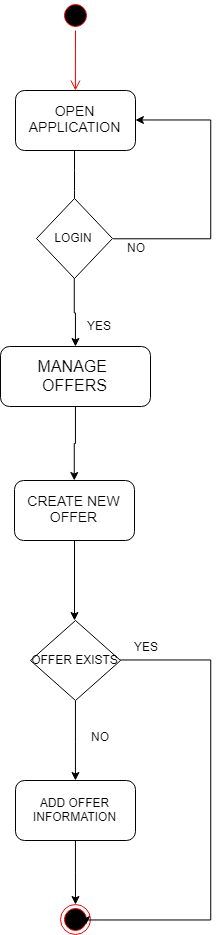

The diagram above was exported from draw.io. Its source (the exported page's mxGraphModel, read from the mxfile embedded in the PNG):
<mxGraphModel dx="1188" dy="647" grid="1" gridSize="10" guides="1" tooltips="1" connect="1" arrows="1" fold="1" page="1" pageScale="1" pageWidth="850" pageHeight="1100" background="#ffffff" math="0" shadow="0">
  <root>
    <mxCell id="0" />
    <mxCell id="1" parent="0" />
    <mxCell id="CNXQeLFgyiP96kNX4AjL-1" value="" style="ellipse;html=1;shape=startState;fillColor=#000000;strokeColor=#ff0000;" parent="1" vertex="1">
      <mxGeometry x="370" y="90" width="30" height="30" as="geometry" />
    </mxCell>
    <mxCell id="CNXQeLFgyiP96kNX4AjL-2" value="" style="edgeStyle=orthogonalEdgeStyle;html=1;verticalAlign=bottom;endArrow=open;endSize=8;strokeColor=#ff0000;entryX=0.5;entryY=0;entryDx=0;entryDy=0;" parent="1" source="CNXQeLFgyiP96kNX4AjL-1" target="CNXQeLFgyiP96kNX4AjL-4" edge="1">
      <mxGeometry relative="1" as="geometry">
        <mxPoint x="385" y="175" as="targetPoint" />
        <Array as="points" />
      </mxGeometry>
    </mxCell>
    <mxCell id="CNXQeLFgyiP96kNX4AjL-4" value="&lt;font style=&quot;font-size: 14px&quot;&gt;OPEN APPLICATION&lt;/font&gt;" style="rounded=1;whiteSpace=wrap;html=1;" parent="1" vertex="1">
      <mxGeometry x="325" y="180" width="120" height="60" as="geometry" />
    </mxCell>
    <mxCell id="CNXQeLFgyiP96kNX4AjL-5" value="" style="endArrow=classic;html=1;" parent="1" edge="1">
      <mxGeometry width="50" height="50" relative="1" as="geometry">
        <mxPoint x="384" y="240" as="sourcePoint" />
        <mxPoint x="384" y="310" as="targetPoint" />
        <Array as="points">
          <mxPoint x="384" y="270" />
        </Array>
      </mxGeometry>
    </mxCell>
    <mxCell id="CNXQeLFgyiP96kNX4AjL-8" value="" style="edgeStyle=orthogonalEdgeStyle;rounded=0;orthogonalLoop=1;jettySize=auto;html=1;entryX=1;entryY=0.5;entryDx=0;entryDy=0;" parent="1" target="CNXQeLFgyiP96kNX4AjL-4" edge="1">
      <mxGeometry relative="1" as="geometry">
        <mxPoint x="422.5" y="328.5" as="sourcePoint" />
        <mxPoint x="444.5" y="188.5" as="targetPoint" />
        <Array as="points">
          <mxPoint x="520" y="328" />
          <mxPoint x="520" y="210" />
        </Array>
      </mxGeometry>
    </mxCell>
    <mxCell id="CNXQeLFgyiP96kNX4AjL-10" value="" style="edgeStyle=orthogonalEdgeStyle;rounded=0;orthogonalLoop=1;jettySize=auto;html=1;" parent="1" source="CNXQeLFgyiP96kNX4AjL-6" target="CNXQeLFgyiP96kNX4AjL-14" edge="1">
      <mxGeometry relative="1" as="geometry">
        <mxPoint x="384" y="470" as="targetPoint" />
      </mxGeometry>
    </mxCell>
    <mxCell id="CNXQeLFgyiP96kNX4AjL-6" value="LOGIN" style="rhombus;whiteSpace=wrap;html=1;" parent="1" vertex="1">
      <mxGeometry x="346" y="288" width="76" height="80" as="geometry" />
    </mxCell>
    <mxCell id="CNXQeLFgyiP96kNX4AjL-11" value="NO" style="text;html=1;resizable=0;points=[];autosize=1;align=left;verticalAlign=top;spacingTop=-4;" parent="1" vertex="1">
      <mxGeometry x="435" y="328" width="30" height="20" as="geometry" />
    </mxCell>
    <mxCell id="CNXQeLFgyiP96kNX4AjL-12" value="YES" style="text;html=1;resizable=0;points=[];autosize=1;align=left;verticalAlign=top;spacingTop=-4;" parent="1" vertex="1">
      <mxGeometry x="395" y="406" width="40" height="20" as="geometry" />
    </mxCell>
    <mxCell id="CNXQeLFgyiP96kNX4AjL-97" value="" style="edgeStyle=orthogonalEdgeStyle;rounded=0;orthogonalLoop=1;jettySize=auto;html=1;" parent="1" source="CNXQeLFgyiP96kNX4AjL-14" target="CNXQeLFgyiP96kNX4AjL-16" edge="1">
      <mxGeometry relative="1" as="geometry" />
    </mxCell>
    <mxCell id="CNXQeLFgyiP96kNX4AjL-14" value="&lt;font size=&quot;3&quot;&gt;MANAGE &lt;br&gt;OFFERS&lt;/font&gt;" style="rounded=1;whiteSpace=wrap;html=1;" parent="1" vertex="1">
      <mxGeometry x="310" y="436" width="150" height="60" as="geometry" />
    </mxCell>
    <mxCell id="CNXQeLFgyiP96kNX4AjL-105" value="" style="edgeStyle=orthogonalEdgeStyle;rounded=0;orthogonalLoop=1;jettySize=auto;html=1;" parent="1" source="CNXQeLFgyiP96kNX4AjL-16" edge="1">
      <mxGeometry relative="1" as="geometry">
        <mxPoint x="384" y="710" as="targetPoint" />
      </mxGeometry>
    </mxCell>
    <mxCell id="CNXQeLFgyiP96kNX4AjL-16" value="&lt;span style=&quot;font-size: 14px&quot;&gt;CREATE NEW OFFER&lt;/span&gt;" style="rounded=1;whiteSpace=wrap;html=1;" parent="1" vertex="1">
      <mxGeometry x="324" y="570" width="120" height="60" as="geometry" />
    </mxCell>
    <mxCell id="CNXQeLFgyiP96kNX4AjL-35" value="" style="ellipse;html=1;shape=endState;fillColor=#000000;strokeColor=#ff0000;" parent="1" vertex="1">
      <mxGeometry x="370" y="994" width="30" height="30" as="geometry" />
    </mxCell>
    <mxCell id="CNXQeLFgyiP96kNX4AjL-114" value="" style="edgeStyle=orthogonalEdgeStyle;rounded=0;orthogonalLoop=1;jettySize=auto;html=1;" parent="1" source="CNXQeLFgyiP96kNX4AjL-95" target="CNXQeLFgyiP96kNX4AjL-35" edge="1">
      <mxGeometry relative="1" as="geometry" />
    </mxCell>
    <mxCell id="CNXQeLFgyiP96kNX4AjL-95" value="ADD OFFER INFORMATION" style="rounded=1;whiteSpace=wrap;html=1;" parent="1" vertex="1">
      <mxGeometry x="325" y="870" width="120" height="60" as="geometry" />
    </mxCell>
    <mxCell id="CNXQeLFgyiP96kNX4AjL-103" value="" style="edgeStyle=orthogonalEdgeStyle;rounded=0;orthogonalLoop=1;jettySize=auto;html=1;" parent="1" source="CNXQeLFgyiP96kNX4AjL-102" target="CNXQeLFgyiP96kNX4AjL-95" edge="1">
      <mxGeometry relative="1" as="geometry" />
    </mxCell>
    <mxCell id="CNXQeLFgyiP96kNX4AjL-107" value="" style="edgeStyle=orthogonalEdgeStyle;rounded=0;orthogonalLoop=1;jettySize=auto;html=1;" parent="1" source="CNXQeLFgyiP96kNX4AjL-102" edge="1">
      <mxGeometry relative="1" as="geometry">
        <mxPoint x="396" y="1014" as="targetPoint" />
        <Array as="points">
          <mxPoint x="520" y="750" />
          <mxPoint x="520" y="1010" />
          <mxPoint x="396" y="1010" />
        </Array>
      </mxGeometry>
    </mxCell>
    <mxCell id="CNXQeLFgyiP96kNX4AjL-102" value="OFFER EXISTS" style="rhombus;whiteSpace=wrap;html=1;" parent="1" vertex="1">
      <mxGeometry x="340" y="710" width="90" height="80" as="geometry" />
    </mxCell>
    <mxCell id="CNXQeLFgyiP96kNX4AjL-108" value="YES" style="text;html=1;resizable=0;points=[];autosize=1;align=left;verticalAlign=top;spacingTop=-4;" parent="1" vertex="1">
      <mxGeometry x="442" y="727" width="40" height="20" as="geometry" />
    </mxCell>
    <mxCell id="CNXQeLFgyiP96kNX4AjL-109" value="NO" style="text;html=1;resizable=0;points=[];autosize=1;align=left;verticalAlign=top;spacingTop=-4;" parent="1" vertex="1">
      <mxGeometry x="399" y="817" width="30" height="20" as="geometry" />
    </mxCell>
  </root>
</mxGraphModel>